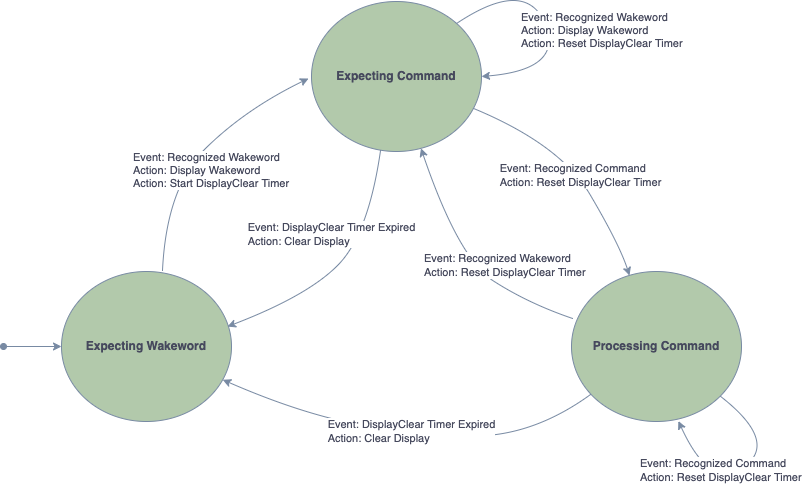

The diagram above was exported from draw.io. Its source (the exported page's mxGraphModel, read from the mxfile embedded in the PNG):
<mxGraphModel dx="1397" dy="727" grid="0" gridSize="11" guides="1" tooltips="1" connect="1" arrows="1" fold="1" page="1" pageScale="1" pageWidth="850" pageHeight="1100" background="none" math="0" shadow="0">
  <root>
    <mxCell id="0" />
    <mxCell id="1" parent="0" />
    <mxCell id="iItFRJ7sYTfTtzG6z4Cg-1" value="&lt;b&gt;Expecting Wakeword&lt;/b&gt;" style="ellipse;whiteSpace=wrap;html=1;rounded=1;fillColor=#B2C9AB;strokeColor=#788AA3;fontColor=#46495D;" parent="1" vertex="1">
      <mxGeometry x="90" y="310" width="170" height="150" as="geometry" />
    </mxCell>
    <mxCell id="iItFRJ7sYTfTtzG6z4Cg-2" value="&lt;b&gt;Expecting Command&lt;/b&gt;" style="ellipse;whiteSpace=wrap;html=1;rounded=1;fillColor=#B2C9AB;strokeColor=#788AA3;fontColor=#46495D;" parent="1" vertex="1">
      <mxGeometry x="340" y="40" width="170" height="150" as="geometry" />
    </mxCell>
    <mxCell id="iItFRJ7sYTfTtzG6z4Cg-3" value="&lt;b&gt;Processing Command&lt;/b&gt;" style="ellipse;whiteSpace=wrap;html=1;rounded=1;fillColor=#B2C9AB;strokeColor=#788AA3;fontColor=#46495D;" parent="1" vertex="1">
      <mxGeometry x="600" y="310" width="170" height="150" as="geometry" />
    </mxCell>
    <mxCell id="iItFRJ7sYTfTtzG6z4Cg-7" value="Event: Recognized Wakeword&lt;br&gt;Action: Display Wakeword&lt;br&gt;Action: Start DisplayClear Timer" style="endArrow=classic;html=1;rounded=1;strokeColor=#788AA3;fontColor=#46495D;curved=1;align=left;" parent="1" edge="1">
      <mxGeometry x="-0.3374" y="43" width="50" height="50" relative="1" as="geometry">
        <mxPoint x="191" y="309" as="sourcePoint" />
        <mxPoint x="337" y="117" as="targetPoint" />
        <Array as="points">
          <mxPoint x="195" y="225" />
          <mxPoint x="275" y="147" />
        </Array>
        <mxPoint x="-8" y="18" as="offset" />
      </mxGeometry>
    </mxCell>
    <mxCell id="iItFRJ7sYTfTtzG6z4Cg-11" value="" style="curved=1;endArrow=classic;html=1;rounded=1;sketch=0;fontColor=#46495D;strokeColor=#788AA3;fillColor=#B2C9AB;" parent="1" source="iItFRJ7sYTfTtzG6z4Cg-3" target="iItFRJ7sYTfTtzG6z4Cg-1" edge="1">
      <mxGeometry width="50" height="50" relative="1" as="geometry">
        <mxPoint x="399" y="290" as="sourcePoint" />
        <mxPoint x="385" y="179" as="targetPoint" />
        <Array as="points">
          <mxPoint x="560" y="476" />
          <mxPoint x="435" y="473" />
          <mxPoint x="324" y="450" />
        </Array>
      </mxGeometry>
    </mxCell>
    <mxCell id="iItFRJ7sYTfTtzG6z4Cg-21" value="&lt;div style=&quot;text-align: left;&quot;&gt;Event: DisplayClear Timer Expired&lt;/div&gt;&lt;div style=&quot;text-align: left;&quot;&gt;Action: Clear Display&lt;/div&gt;" style="edgeLabel;html=1;align=center;verticalAlign=middle;resizable=0;points=[];fontColor=#46495D;" parent="iItFRJ7sYTfTtzG6z4Cg-11" vertex="1" connectable="0">
      <mxGeometry x="0.155" y="1" relative="1" as="geometry">
        <mxPoint x="32" y="1" as="offset" />
      </mxGeometry>
    </mxCell>
    <mxCell id="iItFRJ7sYTfTtzG6z4Cg-13" value="" style="curved=1;endArrow=classic;html=1;rounded=1;sketch=0;fontColor=#46495D;strokeColor=#788AA3;fillColor=#B2C9AB;exitX=0.412;exitY=0.993;exitDx=0;exitDy=0;entryX=0.982;entryY=0.367;entryDx=0;entryDy=0;entryPerimeter=0;exitPerimeter=0;" parent="1" edge="1">
      <mxGeometry width="50" height="50" relative="1" as="geometry">
        <mxPoint x="409.03999999999996" y="188.95000000000005" as="sourcePoint" />
        <mxPoint x="255.94000000000005" y="365.04999999999995" as="targetPoint" />
        <Array as="points">
          <mxPoint x="397" y="272" />
          <mxPoint x="337" y="334" />
        </Array>
      </mxGeometry>
    </mxCell>
    <mxCell id="iItFRJ7sYTfTtzG6z4Cg-20" value="&lt;div style=&quot;text-align: left;&quot;&gt;Event: DisplayClear Timer Expired&lt;/div&gt;&lt;div style=&quot;text-align: left;&quot;&gt;Action: Clear Display&lt;/div&gt;" style="edgeLabel;html=1;align=center;verticalAlign=middle;resizable=0;points=[];fontColor=#46495D;" parent="iItFRJ7sYTfTtzG6z4Cg-13" vertex="1" connectable="0">
      <mxGeometry x="-0.0911" relative="1" as="geometry">
        <mxPoint x="-14" y="-23" as="offset" />
      </mxGeometry>
    </mxCell>
    <mxCell id="iItFRJ7sYTfTtzG6z4Cg-14" value="Event: Recognized Wakeword&lt;br&gt;Action: Display Wakeword&lt;br&gt;Action: Reset DisplayClear Timer" style="endArrow=classic;html=1;rounded=1;strokeColor=#788AA3;fontColor=#46495D;curved=1;align=left;entryX=1;entryY=0.5;entryDx=0;entryDy=0;exitX=1;exitY=0;exitDx=0;exitDy=0;" parent="1" source="iItFRJ7sYTfTtzG6z4Cg-2" target="iItFRJ7sYTfTtzG6z4Cg-2" edge="1">
      <mxGeometry x="-0.0281" y="-26" width="50" height="50" relative="1" as="geometry">
        <mxPoint x="186" y="321" as="sourcePoint" />
        <mxPoint x="767" y="130" as="targetPoint" />
        <Array as="points">
          <mxPoint x="554" y="16" />
          <mxPoint x="593" y="108" />
        </Array>
        <mxPoint as="offset" />
      </mxGeometry>
    </mxCell>
    <mxCell id="iItFRJ7sYTfTtzG6z4Cg-15" value="" style="curved=1;endArrow=classic;html=1;rounded=1;sketch=0;fontColor=#46495D;strokeColor=#788AA3;fillColor=#B2C9AB;" parent="1" source="iItFRJ7sYTfTtzG6z4Cg-2" edge="1">
      <mxGeometry width="50" height="50" relative="1" as="geometry">
        <mxPoint x="421.03999999999996" y="199.95000000000005" as="sourcePoint" />
        <mxPoint x="658" y="314" as="targetPoint" />
        <Array as="points">
          <mxPoint x="589" y="183" />
          <mxPoint x="648" y="283" />
        </Array>
      </mxGeometry>
    </mxCell>
    <mxCell id="iItFRJ7sYTfTtzG6z4Cg-19" value="&lt;div style=&quot;text-align: left;&quot;&gt;Event: Recognized Command&lt;/div&gt;&lt;div style=&quot;text-align: left;&quot;&gt;Action: Reset DisplayClear Timer&lt;/div&gt;" style="edgeLabel;html=1;align=center;verticalAlign=middle;resizable=0;points=[];fontColor=#46495D;" parent="iItFRJ7sYTfTtzG6z4Cg-15" vertex="1" connectable="0">
      <mxGeometry x="0.0682" y="1" relative="1" as="geometry">
        <mxPoint as="offset" />
      </mxGeometry>
    </mxCell>
    <mxCell id="iItFRJ7sYTfTtzG6z4Cg-18" value="" style="endArrow=classic;startArrow=oval;html=1;rounded=1;sketch=0;fontColor=#46495D;strokeColor=#788AA3;fillColor=#B2C9AB;curved=1;entryX=0;entryY=0.5;entryDx=0;entryDy=0;startFill=1;" parent="1" target="iItFRJ7sYTfTtzG6z4Cg-1" edge="1">
      <mxGeometry width="50" height="50" relative="1" as="geometry">
        <mxPoint x="32" y="385" as="sourcePoint" />
        <mxPoint x="86" y="359" as="targetPoint" />
      </mxGeometry>
    </mxCell>
    <mxCell id="iItFRJ7sYTfTtzG6z4Cg-22" value="Event: Recognized Command&lt;br&gt;Action: Reset DisplayClear Timer" style="endArrow=classic;html=1;rounded=1;strokeColor=#788AA3;fontColor=#46495D;curved=1;align=left;entryX=0.629;entryY=0.997;entryDx=0;entryDy=0;entryPerimeter=0;" parent="1" source="iItFRJ7sYTfTtzG6z4Cg-3" target="iItFRJ7sYTfTtzG6z4Cg-3" edge="1">
      <mxGeometry x="0.7584" y="57" width="50" height="50" relative="1" as="geometry">
        <mxPoint x="496.10407640085646" y="72.96699141100885" as="sourcePoint" />
        <mxPoint x="521" y="126" as="targetPoint" />
        <Array as="points">
          <mxPoint x="807" y="480" />
          <mxPoint x="739" y="530" />
        </Array>
        <mxPoint as="offset" />
      </mxGeometry>
    </mxCell>
    <mxCell id="25jeSSb3077p2RcLSdVs-1" value="Event: Recognized Wakeword&lt;br&gt;Action: Reset DisplayClear Timer" style="endArrow=classic;html=1;rounded=1;strokeColor=#788AA3;fontColor=#46495D;curved=1;align=left;exitX=0.006;exitY=0.313;exitDx=0;exitDy=0;exitPerimeter=0;" edge="1" parent="1" source="iItFRJ7sYTfTtzG6z4Cg-3" target="iItFRJ7sYTfTtzG6z4Cg-2">
      <mxGeometry x="0.0946" y="36" width="50" height="50" relative="1" as="geometry">
        <mxPoint x="704" y="618" as="sourcePoint" />
        <mxPoint x="571.9299999999998" y="523.55" as="targetPoint" />
        <Array as="points">
          <mxPoint x="557" y="342" />
          <mxPoint x="487" y="297" />
        </Array>
        <mxPoint as="offset" />
      </mxGeometry>
    </mxCell>
  </root>
</mxGraphModel>